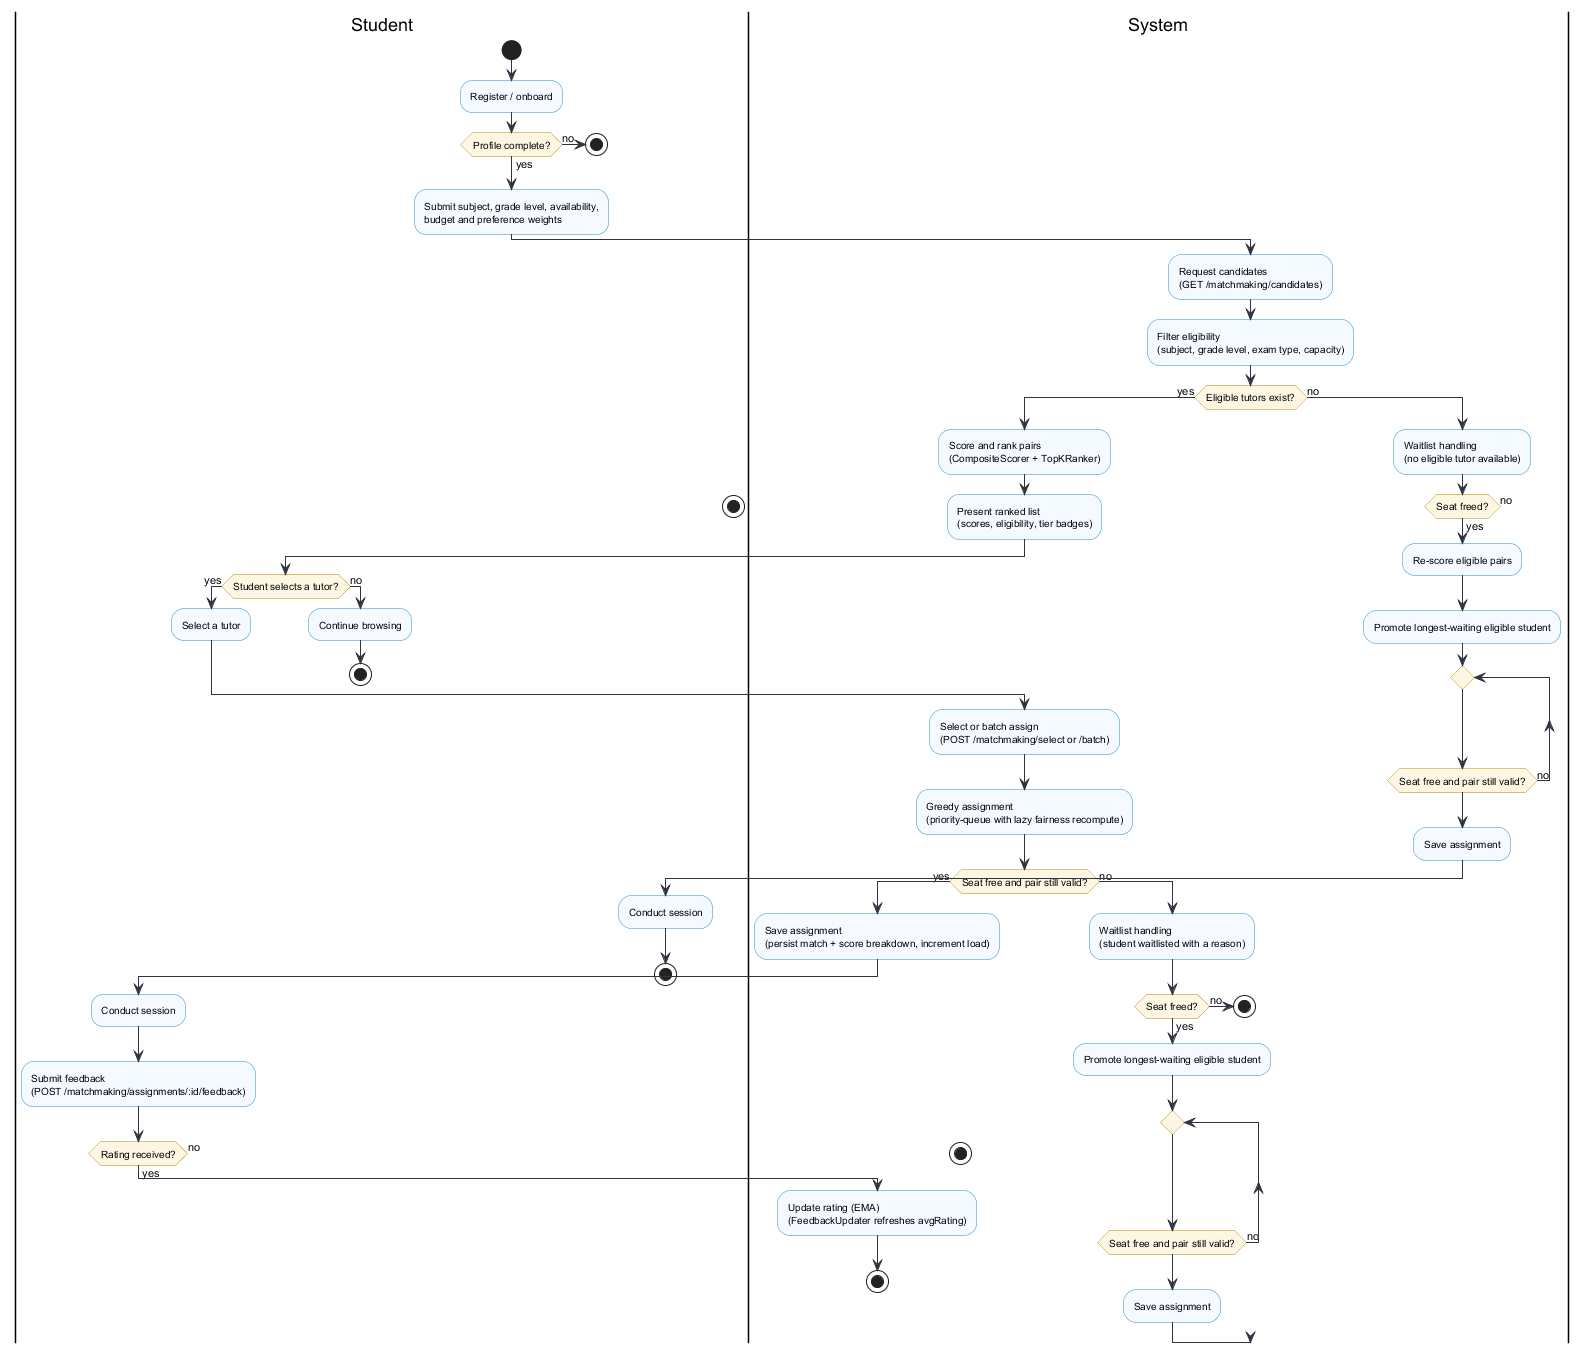

The diagram above was rendered by PlantUML. Its source (embedded in the PNG):
@startuml
' Activity diagram - Figure 4.7 (Table 4.11)
skinparam backgroundColor white
skinparam activity {
  BackgroundColor #F4FAFF
  BorderColor #268BD2
  FontSize 10
}
skinparam activityDiamond {
  BackgroundColor #FDF6E3
  BorderColor #B58900
  FontSize 10
}
skinparam partition {
  BorderColor #2E3440
  FontSize 11
}
skinparam arrow {
  Color #2E3440
}

|Student|
start
:Register / onboard;
if (Profile complete?) then (yes)
else (no)
  stop
endif
:Submit subject, grade level, availability,
budget and preference weights;

|System|
:Request candidates
(GET /matchmaking/candidates);
:Filter eligibility
(subject, grade level, exam type, capacity);
if (Eligible tutors exist?) then (yes)
  :Score and rank pairs
  (CompositeScorer + TopKRanker);
  :Present ranked list
  (scores, eligibility, tier badges);
  |Student|
  if (Student selects a tutor?) then (yes)
    :Select a tutor;
  else (no)
    :Continue browsing;
    stop
  endif
  |System|
  :Select or batch assign
  (POST /matchmaking/select or /batch);
  :Greedy assignment
  (priority-queue with lazy fairness recompute);
  if (Seat free and pair still valid?) then (yes)
    :Save assignment
    (persist match + score breakdown, increment load);
    |Student|
    :Conduct session;
    :Submit feedback
    (POST /matchmaking/assignments/:id/feedback);
    if (Rating received?) then (yes)
      |System|
      :Update rating (EMA)
      (FeedbackUpdater refreshes avgRating);
      stop
    else (no)
      stop
    endif
  else (no)
    |System|
    :Waitlist handling
    (student waitlisted with a reason);
    if (Seat freed?) then (yes)
      :Promote longest-waiting eligible student;
      repeat
      repeat while (Seat free and pair still valid?) is (no)
      :Save assignment;
    else (no)
      stop
    endif
  endif
else (no)
  :Waitlist handling
  (no eligible tutor available);
  if (Seat freed?) then (yes)
    :Re-score eligible pairs;
    :Promote longest-waiting eligible student;
    repeat
    repeat while (Seat free and pair still valid?) is (no)
    :Save assignment;
    |Student|
    :Conduct session;
    stop
  else (no)
    stop
  endif
endif
@enduml